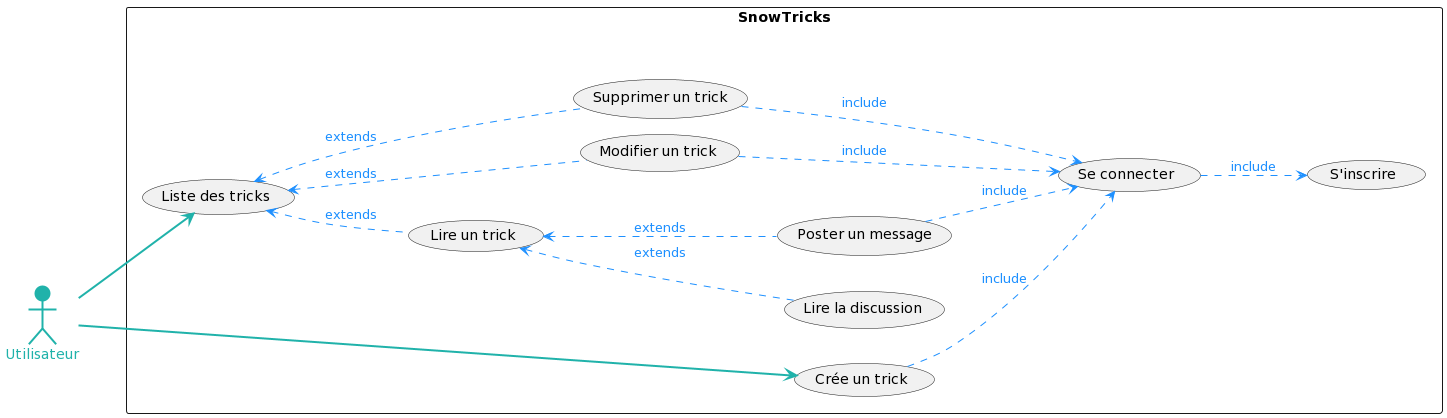

The diagram above was rendered by PlantUML. Its source (embedded in the PNG):
@startuml
left to right direction
:Utilisateur: #lightseagreen;line:lightseagreen;line.bold;text:lightseagreen

rectangle "SnowTricks" {

Utilisateur--> (Crée un trick) #lightseagreen;line:lightseagreen;line.bold;text:lightseagreen
Utilisateur--> (Liste des tricks) #lightseagreen;line:lightseagreen;line.bold;text:lightseagreen

(Liste des tricks) <.. (Lire un trick) #dodgerblue;line.dashed;text:dodgerblue : extends
(Liste des tricks) <.. (Modifier un trick) #dodgerblue;line.dashed;text:dodgerblue : extends
(Liste des tricks) <.. (Supprimer un trick) #dodgerblue;line.dashed;text:dodgerblue : extends

(Lire un trick) <.. (Lire la discussion) #dodgerblue;line.dashed;text:dodgerblue : extends
(Lire un trick) <.. (Poster un message) #dodgerblue;line.dashed;text:dodgerblue : extends

(Se connecter) ..> (S'inscrire) #dodgerblue;line.dashed;text:dodgerblue : include
(Crée un trick) ..> (Se connecter) #dodgerblue;line.dashed;text:dodgerblue : include
(Supprimer un trick) ..> (Se connecter) #dodgerblue;line.dashed;text:dodgerblue : include
(Modifier un trick) ..> (Se connecter) #dodgerblue;line.dashed;text:dodgerblue : include
(Poster un message) ..> (Se connecter) #dodgerblue;line.dashed;text:dodgerblue : include

}
@enduml